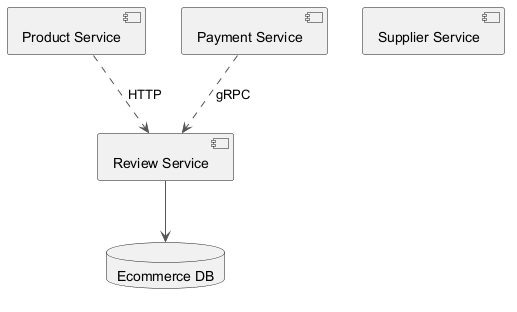

The diagram above was rendered by PlantUML. Its source (embedded in the PNG):
@startuml
skinparam backgroundColor #FFFFFF
skinparam classBackgroundColor #E8F4FA
skinparam classBorderColor #2C7DA0
skinparam ArrowColor #555555
component "Review Service" as C_ReviewService
component "Product Service" as C_ProductService
component "Payment Service" as C_PaymentService
component "Supplier Service" as C_SupplierService
database "Ecommerce DB" as DB_ecommerce
C_ReviewService --> DB_ecommerce
C_PaymentService ..> C_ReviewService : gRPC
C_ProductService ..> C_ReviewService : HTTP
@enduml